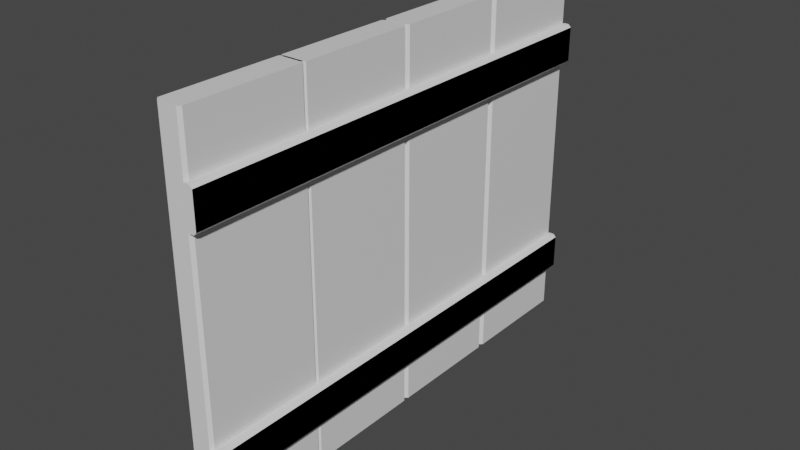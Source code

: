 # Source: woodGate.blend  (saved by Blender 2.80.75; exported with 4.5.12 LTS)
import bpy
from mathutils import Matrix  # noqa: F401  (used for matrix-valued properties, if any)

bpy.ops.wm.read_factory_settings(use_empty=True)
scene = bpy.context.scene
scene.name = 'Scene'

# ---- collections
col_collection = bpy.data.collections.new('Collection'); scene.collection.children.link(col_collection)

# ---- materials (node trees are filled in below, after node groups)
mat_material = bpy.data.materials.new('Material')
mat_material.alpha_threshold = 0.0
mat_material.use_transparent_shadow = False
mat_material.line_color = (0.0, 0.0, 0.0, 1.0)

# ---- material node trees
mat_material.use_nodes = True; mat_material.node_tree.nodes.clear()
_N = mat_material.node_tree.nodes; _L = mat_material.node_tree.links
n0 = _N.new('ShaderNodeOutputMaterial'); n0.name = 'Material Output'; n0.location = (300, 300)
n1 = _N.new('ShaderNodeBsdfPrincipled'); n1.name = 'Principled BSDF'; n1.location = (10, 300)
n1.distribution = 'GGX'
n1.subsurface_method = 'BURLEY'
n1.inputs[2].default_value = 0.4
n1.inputs[3].default_value = 1.45
n1.inputs[27].default_value = (0.0, 0.0, 0.0, 1.0)
n1.inputs[28].default_value = 1.0
_L.new(n1.outputs[0], n0.inputs[0])
n0.is_active_output = True

# ---- world
world_world = bpy.data.worlds.new('World'); scene.world = world_world
world_world.use_nodes = True; world_world.node_tree.nodes.clear()
_N = world_world.node_tree.nodes; _L = world_world.node_tree.links
n0 = _N.new('ShaderNodeOutputWorld'); n0.name = 'World Output'; n0.location = (300, 300)
n1 = _N.new('ShaderNodeBackground'); n1.name = 'Background'; n1.location = (10, 300)
n1.inputs[0].default_value = (0.05088, 0.05088, 0.05088, 1.0)
_L.new(n1.outputs[0], n0.inputs[0])
n0.is_active_output = True
world_world.color = (0.05088, 0.05088, 0.05088)
world_world.use_sun_shadow = False
world_world.sun_shadow_jitter_overblur = 0.0

# ---- meshes
me_cube = bpy.data.meshes.new('Cube')
me_cube.from_pydata([(-0.9323, -0.8243, 0.4442), (-0.9237, -0.8158, 0.4442), (-1.0, -0.8158, 0.4442), (-0.9915, -0.8243, 0.4442), (-0.9237, -0.4697, 0.4442), (-0.9323, -0.4611, 0.4442), (-0.9915, -0.4611, 0.4442), (-1.0, -0.4697, 0.4442), (-0.9237, -0.8158, -0.6739), (-0.9323, -0.8243, -0.6739), (-0.9915, -0.8243, -0.6739), (-1.0, -0.8158, -0.6739), (-0.9323, -0.4611, -0.6739), (-0.9237, -0.4697, -0.6739), (-1.0, -0.4697, -0.6739), (-0.9915, -0.4611, -0.6739)], [], [(11, 2, 7, 14), (14, 15, 12, 13, 8, 9, 10, 11), (6, 5, 12, 15), (1, 8, 13, 4), (2, 3, 0, 1, 4, 5, 6, 7), (2, 11, 10, 3), (4, 13, 12, 5), (14, 7, 6, 15), (8, 1, 0, 9), (10, 9, 0, 3)])
_uv = me_cube.uv_layers.new(name='UVMap')
_uv.uv.foreach_set('vector', [0.375, 0.7559, 0.625, 0.7559, 0.625, 0.9941, 0.375, 0.9941, 0.375, 0.5059, 0.4029, 0.5, 0.5971, 0.5, 0.625, 0.5059, 0.625, 0.7441, 0.5971, 0.75, 0.4029, 0.75, 0.375, 0.7441, 0.4029, 0.25, 0.5971, 0.25, 0.5971, 0.5, 0.4029, 0.5, 0.375, 0.005864, 0.625, 0.005864, 0.625, 0.2441, 0.375, 0.2441, 0.125, 0.5059, 0.1529, 0.5, 0.3471, 0.5, 0.375, 0.5059, 0.375, 0.7441, 0.3471, 0.75, 0.1529, 0.75, 0.125, 0.7441, 0.625, 0.7559, 0.375, 0.7559, 0.375, 0.75, 0.625, 0.75, 0.375, 0.2441, 0.625, 0.2441, 0.625, 0.25, 0.375, 0.25, 0.375, 0.9941, 0.625, 0.9941, 0.625, 1.0, 0.375, 1.0, 0.625, 0.005864, 0.375, 0.005864, 0.375, 0.0, 0.625, 0.0, 0.6529, 0.5, 0.8471, 0.5, 0.8471, 0.75, 0.6529, 0.75])
me_cube.materials.append(mat_material)
me_cube.use_remesh_preserve_volume = False
me_cube.use_remesh_preserve_attributes = False
me_cube.use_mirror_vertex_groups = False
me_cube.update()
me_cube_002 = bpy.data.meshes.new('Cube.002')
me_cube_002.from_pydata([(-0.9323, -0.8243, 0.4442), (-0.9237, -0.8158, 0.4442), (-1.0, -0.8158, 0.4442), (-0.9915, -0.8243, 0.4442), (-0.9237, -0.4697, 0.4442), (-0.9323, -0.4611, 0.4442), (-0.9915, -0.4611, 0.4442), (-1.0, -0.4697, 0.4442), (-0.9237, -0.8158, -0.6739), (-0.9323, -0.8243, -0.6739), (-0.9915, -0.8243, -0.6739), (-1.0, -0.8158, -0.6739), (-0.9323, -0.4611, -0.6739), (-0.9237, -0.4697, -0.6739), (-1.0, -0.4697, -0.6739), (-0.9915, -0.4611, -0.6739)], [], [(11, 2, 7, 14), (14, 15, 12, 13, 8, 9, 10, 11), (6, 5, 12, 15), (1, 8, 13, 4), (2, 3, 0, 1, 4, 5, 6, 7), (2, 11, 10, 3), (4, 13, 12, 5), (14, 7, 6, 15), (8, 1, 0, 9), (10, 9, 0, 3)])
_uv = me_cube_002.uv_layers.new(name='UVMap')
_uv.uv.foreach_set('vector', [0.375, 0.7559, 0.625, 0.7559, 0.625, 0.9941, 0.375, 0.9941, 0.375, 0.5059, 0.4029, 0.5, 0.5971, 0.5, 0.625, 0.5059, 0.625, 0.7441, 0.5971, 0.75, 0.4029, 0.75, 0.375, 0.7441, 0.4029, 0.25, 0.5971, 0.25, 0.5971, 0.5, 0.4029, 0.5, 0.375, 0.005864, 0.625, 0.005864, 0.625, 0.2441, 0.375, 0.2441, 0.125, 0.5059, 0.1529, 0.5, 0.3471, 0.5, 0.375, 0.5059, 0.375, 0.7441, 0.3471, 0.75, 0.1529, 0.75, 0.125, 0.7441, 0.625, 0.7559, 0.375, 0.7559, 0.375, 0.75, 0.625, 0.75, 0.375, 0.2441, 0.625, 0.2441, 0.625, 0.25, 0.375, 0.25, 0.375, 0.9941, 0.625, 0.9941, 0.625, 1.0, 0.375, 1.0, 0.625, 0.005864, 0.375, 0.005864, 0.375, 0.0, 0.625, 0.0, 0.6529, 0.5, 0.8471, 0.5, 0.8471, 0.75, 0.6529, 0.75])
me_cube_002.materials.append(mat_material)
me_cube_002.use_remesh_preserve_volume = False
me_cube_002.use_remesh_preserve_attributes = False
me_cube_002.use_mirror_vertex_groups = False
me_cube_002.update()
me_cube_003 = bpy.data.meshes.new('Cube.003')
me_cube_003.from_pydata([(-0.9323, -0.8243, 0.4442), (-0.9237, -0.8158, 0.4442), (-1.0, -0.8158, 0.4442), (-0.9915, -0.8243, 0.4442), (-0.9237, -0.4697, 0.4442), (-0.9323, -0.4611, 0.4442), (-0.9915, -0.4611, 0.4442), (-1.0, -0.4697, 0.4442), (-0.9237, -0.8158, -0.6739), (-0.9323, -0.8243, -0.6739), (-0.9915, -0.8243, -0.6739), (-1.0, -0.8158, -0.6739), (-0.9323, -0.4611, -0.6739), (-0.9237, -0.4697, -0.6739), (-1.0, -0.4697, -0.6739), (-0.9915, -0.4611, -0.6739)], [], [(11, 2, 7, 14), (14, 15, 12, 13, 8, 9, 10, 11), (6, 5, 12, 15), (1, 8, 13, 4), (2, 3, 0, 1, 4, 5, 6, 7), (2, 11, 10, 3), (4, 13, 12, 5), (14, 7, 6, 15), (8, 1, 0, 9), (10, 9, 0, 3)])
_uv = me_cube_003.uv_layers.new(name='UVMap')
_uv.uv.foreach_set('vector', [0.375, 0.7559, 0.625, 0.7559, 0.625, 0.9941, 0.375, 0.9941, 0.375, 0.5059, 0.4029, 0.5, 0.5971, 0.5, 0.625, 0.5059, 0.625, 0.7441, 0.5971, 0.75, 0.4029, 0.75, 0.375, 0.7441, 0.4029, 0.25, 0.5971, 0.25, 0.5971, 0.5, 0.4029, 0.5, 0.375, 0.005864, 0.625, 0.005864, 0.625, 0.2441, 0.375, 0.2441, 0.125, 0.5059, 0.1529, 0.5, 0.3471, 0.5, 0.375, 0.5059, 0.375, 0.7441, 0.3471, 0.75, 0.1529, 0.75, 0.125, 0.7441, 0.625, 0.7559, 0.375, 0.7559, 0.375, 0.75, 0.625, 0.75, 0.375, 0.2441, 0.625, 0.2441, 0.625, 0.25, 0.375, 0.25, 0.375, 0.9941, 0.625, 0.9941, 0.625, 1.0, 0.375, 1.0, 0.625, 0.005864, 0.375, 0.005864, 0.375, 0.0, 0.625, 0.0, 0.6529, 0.5, 0.8471, 0.5, 0.8471, 0.75, 0.6529, 0.75])
me_cube_003.materials.append(mat_material)
me_cube_003.use_remesh_preserve_volume = False
me_cube_003.use_remesh_preserve_attributes = False
me_cube_003.use_mirror_vertex_groups = False
me_cube_003.update()
me_cube_004 = bpy.data.meshes.new('Cube.004')
me_cube_004.from_pydata([(-0.9758, -0.8243, 0.4442), (-0.9673, -0.8158, 0.4442), (-1.0, -0.8158, 0.4442), (-0.9915, -0.8243, 0.4442), (-0.9673, -0.7136, 0.4442), (-0.9758, -0.705, 0.4442), (-0.9915, -0.705, 0.4442), (-1.0, -0.7136, 0.4442), (-0.9673, -0.8158, -1.012), (-0.9758, -0.8243, -1.012), (-0.9915, -0.8243, -1.012), (-1.0, -0.8158, -1.012), (-0.9758, -0.705, -1.012), (-0.9673, -0.7136, -1.012), (-1.0, -0.7136, -1.012), (-0.9915, -0.705, -1.012), (-0.9673, -0.8158, 0.4442), (-0.9673, -0.7136, 0.4442), (-0.9673, -0.8158, -1.012), (-0.9673, -0.7136, -1.012)], [], [(11, 2, 7, 14), (14, 15, 12, 13, 8, 9, 10, 11), (6, 5, 12, 15), (1, 8, 13, 4), (2, 3, 0, 1, 4, 5, 6, 7), (2, 11, 10, 3), (4, 13, 12, 5), (14, 7, 6, 15), (8, 1, 0, 9), (10, 9, 0, 3), (16, 18, 19, 17)])
_uv = me_cube_004.uv_layers.new(name='UVMap')
_uv.uv.foreach_set('vector', [0.375, 0.7559, 0.625, 0.7559, 0.625, 0.9941, 0.375, 0.9941, 0.375, 0.5059, 0.4029, 0.5, 0.5971, 0.5, 0.625, 0.5059, 0.625, 0.7441, 0.5971, 0.75, 0.4029, 0.75, 0.375, 0.7441, 0.4029, 0.25, 0.5971, 0.25, 0.5971, 0.5, 0.4029, 0.5, 0.375, 0.005864, 0.625, 0.005864, 0.625, 0.2441, 0.375, 0.2441, 0.125, 0.5059, 0.1529, 0.5, 0.3471, 0.5, 0.375, 0.5059, 0.375, 0.7441, 0.3471, 0.75, 0.1529, 0.75, 0.125, 0.7441, 0.625, 0.7559, 0.375, 0.7559, 0.375, 0.75, 0.625, 0.75, 0.375, 0.2441, 0.625, 0.2441, 0.625, 0.25, 0.375, 0.25, 0.375, 0.9941, 0.625, 0.9941, 0.625, 1.0, 0.375, 1.0, 0.625, 0.005864, 0.375, 0.005864, 0.375, 0.0, 0.625, 0.0, 0.6529, 0.5, 0.8471, 0.5, 0.8471, 0.75, 0.6529, 0.75, 0.375, 0.005864, 0.625, 0.005864, 0.625, 0.2441, 0.375, 0.2441])
me_cube_004.materials.append(mat_material)
me_cube_004.use_remesh_preserve_volume = False
me_cube_004.use_remesh_preserve_attributes = False
me_cube_004.use_mirror_vertex_groups = False
me_cube_004.update()
me_cube_005 = bpy.data.meshes.new('Cube.005')
me_cube_005.from_pydata([(-0.9323, -0.8243, 0.4442), (-0.9237, -0.8158, 0.4442), (-1.0, -0.8158, 0.4442), (-0.9915, -0.8243, 0.4442), (-0.9237, -0.4697, 0.4442), (-0.9323, -0.4611, 0.4442), (-0.9915, -0.4611, 0.4442), (-1.0, -0.4697, 0.4442), (-0.9237, -0.8158, -0.6739), (-0.9323, -0.8243, -0.6739), (-0.9915, -0.8243, -0.6739), (-1.0, -0.8158, -0.6739), (-0.9323, -0.4611, -0.6739), (-0.9237, -0.4697, -0.6739), (-1.0, -0.4697, -0.6739), (-0.9915, -0.4611, -0.6739)], [], [(11, 2, 7, 14), (14, 15, 12, 13, 8, 9, 10, 11), (6, 5, 12, 15), (1, 8, 13, 4), (2, 3, 0, 1, 4, 5, 6, 7), (2, 11, 10, 3), (4, 13, 12, 5), (14, 7, 6, 15), (8, 1, 0, 9), (10, 9, 0, 3)])
_uv = me_cube_005.uv_layers.new(name='UVMap')
_uv.uv.foreach_set('vector', [0.375, 0.7559, 0.625, 0.7559, 0.625, 0.9941, 0.375, 0.9941, 0.375, 0.5059, 0.4029, 0.5, 0.5971, 0.5, 0.625, 0.5059, 0.625, 0.7441, 0.5971, 0.75, 0.4029, 0.75, 0.375, 0.7441, 0.4029, 0.25, 0.5971, 0.25, 0.5971, 0.5, 0.4029, 0.5, 0.375, 0.005864, 0.625, 0.005864, 0.625, 0.2441, 0.375, 0.2441, 0.125, 0.5059, 0.1529, 0.5, 0.3471, 0.5, 0.375, 0.5059, 0.375, 0.7441, 0.3471, 0.75, 0.1529, 0.75, 0.125, 0.7441, 0.625, 0.7559, 0.375, 0.7559, 0.375, 0.75, 0.625, 0.75, 0.375, 0.2441, 0.625, 0.2441, 0.625, 0.25, 0.375, 0.25, 0.375, 0.9941, 0.625, 0.9941, 0.625, 1.0, 0.375, 1.0, 0.625, 0.005864, 0.375, 0.005864, 0.375, 0.0, 0.625, 0.0, 0.6529, 0.5, 0.8471, 0.5, 0.8471, 0.75, 0.6529, 0.75])
me_cube_005.materials.append(mat_material)
me_cube_005.use_remesh_preserve_volume = False
me_cube_005.use_remesh_preserve_attributes = False
me_cube_005.use_mirror_vertex_groups = False
me_cube_005.update()
me_cube_006 = bpy.data.meshes.new('Cube.006')
me_cube_006.from_pydata([(-0.9758, -0.8243, 0.4442), (-0.9673, -0.8158, 0.4442), (-1.0, -0.8158, 0.4442), (-0.9915, -0.8243, 0.4442), (-0.9673, -0.7136, 0.4442), (-0.9758, -0.705, 0.4442), (-0.9915, -0.705, 0.4442), (-1.0, -0.7136, 0.4442), (-0.9673, -0.8158, -1.012), (-0.9758, -0.8243, -1.012), (-0.9915, -0.8243, -1.012), (-1.0, -0.8158, -1.012), (-0.9758, -0.705, -1.012), (-0.9673, -0.7136, -1.012), (-1.0, -0.7136, -1.012), (-0.9915, -0.705, -1.012), (-0.9673, -0.8158, 0.4442), (-0.9673, -0.7136, 0.4442), (-0.9673, -0.8158, -1.012), (-0.9673, -0.7136, -1.012)], [], [(11, 2, 7, 14), (14, 15, 12, 13, 8, 9, 10, 11), (6, 5, 12, 15), (1, 8, 13, 4), (2, 3, 0, 1, 4, 5, 6, 7), (2, 11, 10, 3), (4, 13, 12, 5), (14, 7, 6, 15), (8, 1, 0, 9), (10, 9, 0, 3), (16, 18, 19, 17)])
_uv = me_cube_006.uv_layers.new(name='UVMap')
_uv.uv.foreach_set('vector', [0.375, 0.7559, 0.625, 0.7559, 0.625, 0.9941, 0.375, 0.9941, 0.375, 0.5059, 0.4029, 0.5, 0.5971, 0.5, 0.625, 0.5059, 0.625, 0.7441, 0.5971, 0.75, 0.4029, 0.75, 0.375, 0.7441, 0.4029, 0.25, 0.5971, 0.25, 0.5971, 0.5, 0.4029, 0.5, 0.375, 0.005864, 0.625, 0.005864, 0.625, 0.2441, 0.375, 0.2441, 0.125, 0.5059, 0.1529, 0.5, 0.3471, 0.5, 0.375, 0.5059, 0.375, 0.7441, 0.3471, 0.75, 0.1529, 0.75, 0.125, 0.7441, 0.625, 0.7559, 0.375, 0.7559, 0.375, 0.75, 0.625, 0.75, 0.375, 0.2441, 0.625, 0.2441, 0.625, 0.25, 0.375, 0.25, 0.375, 0.9941, 0.625, 0.9941, 0.625, 1.0, 0.375, 1.0, 0.625, 0.005864, 0.375, 0.005864, 0.375, 0.0, 0.625, 0.0, 0.6529, 0.5, 0.8471, 0.5, 0.8471, 0.75, 0.6529, 0.75, 0.375, 0.005864, 0.625, 0.005864, 0.625, 0.2441, 0.375, 0.2441])
me_cube_006.materials.append(mat_material)
me_cube_006.use_remesh_preserve_volume = False
me_cube_006.use_remesh_preserve_attributes = False
me_cube_006.use_mirror_vertex_groups = False
me_cube_006.update()

# ---- objects
ob_plank = bpy.data.objects.new('Plank', me_cube)
ob_plank_001 = bpy.data.objects.new('Plank.001', me_cube_002)
ob_plank_002 = bpy.data.objects.new('Plank.002', me_cube_003)
ob_bar_001 = bpy.data.objects.new('Bar.001', me_cube_004)
ob_plank_004 = bpy.data.objects.new('Plank.004', me_cube_005)
ob_bar = bpy.data.objects.new('Bar', me_cube_006)

# ---- transforms, parenting, visibility, modifiers, constraints
ob_plank.location = (0.947, 0.6468, 0.4921)
ob_plank.lock_rotations_4d = False
ob_plank.empty_display_type = 'ARROWS'
ob_plank.lineart.crease_threshold = 0.0
ob_plank_001.location = (0.947, 1.012, 0.4921)
ob_plank_001.lock_rotations_4d = False
ob_plank_001.empty_display_type = 'ARROWS'
ob_plank_001.lineart.crease_threshold = 0.0
ob_plank_002.location = (0.947, 0.29, 0.4921)
ob_plank_002.lock_rotations_4d = False
ob_plank_002.empty_display_type = 'ARROWS'
ob_plank_002.lineart.crease_threshold = 0.0
ob_bar_001.location = (1.016, -0.09675, 0.7776)
ob_bar_001.rotation_euler = (1.571, 0.0, 0.0)
ob_bar_001.lock_rotations_4d = False
ob_bar_001.empty_display_type = 'ARROWS'
ob_bar_001.lineart.crease_threshold = 0.0
ob_plank_004.location = (0.947, 1.38, 0.4921)
ob_plank_004.lock_rotations_4d = False
ob_plank_004.empty_display_type = 'ARROWS'
ob_plank_004.lineart.crease_threshold = 0.0
ob_bar.location = (1.016, -0.09675, 1.477)
ob_bar.rotation_euler = (1.571, 0.0, 0.0)
ob_bar.lock_rotations_4d = False
ob_bar.empty_display_type = 'ARROWS'
ob_bar.lineart.crease_threshold = 0.0

# ---- collection membership
col_collection.objects.link(ob_plank)
col_collection.objects.link(ob_plank_001)
col_collection.objects.link(ob_plank_002)
col_collection.objects.link(ob_bar_001)
col_collection.objects.link(ob_plank_004)
col_collection.objects.link(ob_bar)

# ---- scene / render settings (as saved in the file)
scene.frame_start = 1; scene.frame_end = 250; scene.frame_set(1)
scene.render.engine = 'BLENDER_EEVEE_NEXT'
scene.cycles.use_denoising = False
scene.cycles.samples = 128
scene.cycles.sampling_pattern = 'TABULATED_SOBOL'
scene.cycles.use_adaptive_sampling = False
scene.cycles.use_light_tree = False
scene.view_settings.view_transform = 'Filmic'
bpy.context.view_layer.update()

# ---- added for rendering (the .blend has no active camera and no usable light): camera, sun
cam_auto = bpy.data.cameras.new('AutoCamera')
cam_auto.lens = 50.0
cam_auto.sensor_width = 36.0
cam_auto.clip_end = 1000.0
ob_auto_camera = bpy.data.objects.new('AutoCamera', cam_auto)
scene.collection.objects.link(ob_auto_camera)
ob_auto_camera.location = (1.70145, -1.85556, 1.74014)
ob_auto_camera.rotation_euler = (1.09748, -7.21219e-08, 0.694738)
scene.camera = ob_auto_camera
light_auto_sun = bpy.data.lights.new('AutoSun', 'SUN')
light_auto_sun.energy = 3.0
light_auto_sun.angle = 0.0523599
ob_auto_sun = bpy.data.objects.new('AutoSun', light_auto_sun)
scene.collection.objects.link(ob_auto_sun)
ob_auto_sun.rotation_euler = (0.872665, 0.174533, 0.523599)
bpy.context.view_layer.update()
